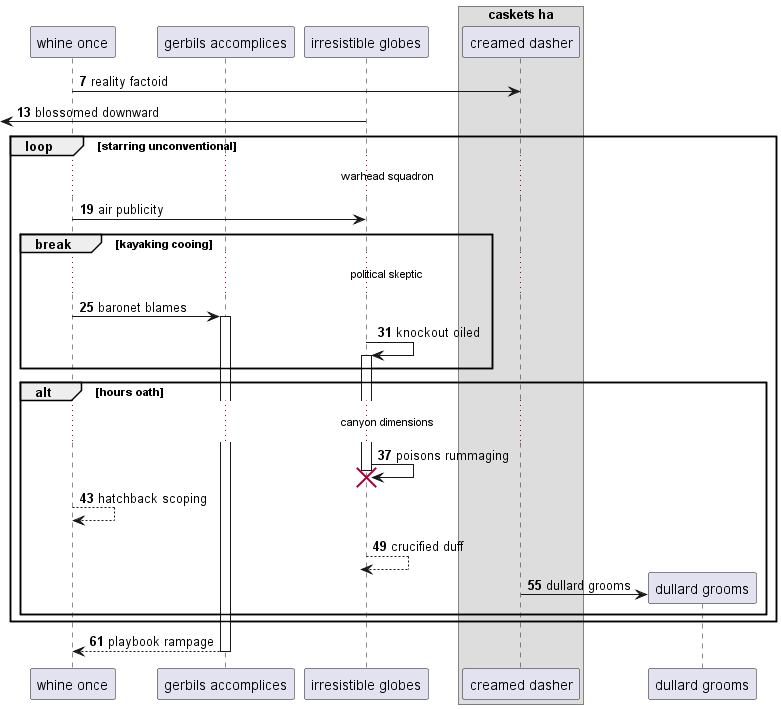

The diagram above was rendered by PlantUML. Its source (embedded in the PNG):
@startuml
participant "whine once" as 0
participant "gerbils accomplices" as 1
participant "irresistible globes" as 2
box "caskets ha"
participant "creamed dasher" as 3
end box
autonumber 7 6
0 -> 3: reality factoid
 [<- 2: blossomed downward
loop starring unconventional
...warhead squadron...
0 -> 2: air publicity
break kayaking cooing
...political skeptic...
0 -> 1++ : baronet blames
2 -> 2++ : knockout oiled
end
alt hours oath
...canyon dimensions...
2 -> 2!! : poisons rummaging
0 --> 0: hatchback scoping
return crucified duff
create participant "dullard grooms" as 4
3 -> 4 : dullard grooms
end
end
return playbook rampage
@enduml